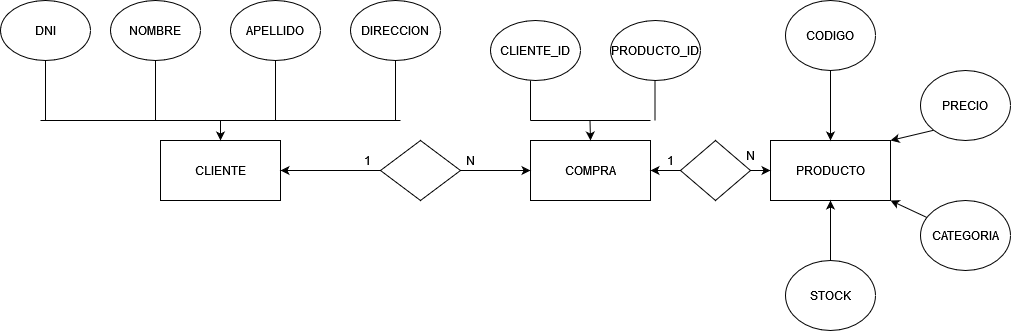

The diagram above was exported from draw.io. Its source (the exported page's mxGraphModel, read from the mxfile embedded in the PNG):
<mxGraphModel dx="880" dy="470" grid="1" gridSize="10" guides="1" tooltips="1" connect="1" arrows="1" fold="1" page="1" pageScale="1" pageWidth="690" pageHeight="980" math="0" shadow="0">
  <root>
    <mxCell id="0" />
    <mxCell id="1" parent="0" />
    <mxCell id="Kfy1jK7j-dHhZL_fsEzZ-2" value="CLIENTE" style="rounded=0;whiteSpace=wrap;html=1;" vertex="1" parent="1">
      <mxGeometry x="170" y="220" width="120" height="60" as="geometry" />
    </mxCell>
    <mxCell id="Kfy1jK7j-dHhZL_fsEzZ-3" value="PRODUCTO" style="rounded=0;whiteSpace=wrap;html=1;" vertex="1" parent="1">
      <mxGeometry x="780" y="220" width="120" height="60" as="geometry" />
    </mxCell>
    <mxCell id="Kfy1jK7j-dHhZL_fsEzZ-4" value="DNI" style="ellipse;whiteSpace=wrap;html=1;" vertex="1" parent="1">
      <mxGeometry x="10" y="80" width="90" height="60" as="geometry" />
    </mxCell>
    <mxCell id="Kfy1jK7j-dHhZL_fsEzZ-7" value="NOMBRE" style="ellipse;whiteSpace=wrap;html=1;" vertex="1" parent="1">
      <mxGeometry x="120" y="80" width="90" height="60" as="geometry" />
    </mxCell>
    <mxCell id="Kfy1jK7j-dHhZL_fsEzZ-8" value="APELLIDO" style="ellipse;whiteSpace=wrap;html=1;" vertex="1" parent="1">
      <mxGeometry x="240" y="80" width="90" height="60" as="geometry" />
    </mxCell>
    <mxCell id="Kfy1jK7j-dHhZL_fsEzZ-9" value="DIRECCION" style="ellipse;whiteSpace=wrap;html=1;" vertex="1" parent="1">
      <mxGeometry x="360" y="80" width="90" height="60" as="geometry" />
    </mxCell>
    <mxCell id="Kfy1jK7j-dHhZL_fsEzZ-19" value="" style="endArrow=none;html=1;rounded=0;" edge="1" parent="1">
      <mxGeometry width="50" height="50" relative="1" as="geometry">
        <mxPoint x="50" y="200" as="sourcePoint" />
        <mxPoint x="410" y="200" as="targetPoint" />
      </mxGeometry>
    </mxCell>
    <mxCell id="Kfy1jK7j-dHhZL_fsEzZ-20" value="" style="endArrow=none;html=1;rounded=0;entryX=0.5;entryY=1;entryDx=0;entryDy=0;" edge="1" parent="1" target="Kfy1jK7j-dHhZL_fsEzZ-4">
      <mxGeometry width="50" height="50" relative="1" as="geometry">
        <mxPoint x="55" y="200" as="sourcePoint" />
        <mxPoint x="100" y="150" as="targetPoint" />
      </mxGeometry>
    </mxCell>
    <mxCell id="Kfy1jK7j-dHhZL_fsEzZ-21" value="" style="endArrow=none;html=1;rounded=0;entryX=0.5;entryY=1;entryDx=0;entryDy=0;" edge="1" parent="1" target="Kfy1jK7j-dHhZL_fsEzZ-7">
      <mxGeometry width="50" height="50" relative="1" as="geometry">
        <mxPoint x="165" y="200" as="sourcePoint" />
        <mxPoint x="160" y="150" as="targetPoint" />
      </mxGeometry>
    </mxCell>
    <mxCell id="Kfy1jK7j-dHhZL_fsEzZ-22" value="" style="endArrow=none;html=1;rounded=0;entryX=0.5;entryY=1;entryDx=0;entryDy=0;" edge="1" parent="1" target="Kfy1jK7j-dHhZL_fsEzZ-8">
      <mxGeometry width="50" height="50" relative="1" as="geometry">
        <mxPoint x="285" y="200" as="sourcePoint" />
        <mxPoint x="310" y="150" as="targetPoint" />
      </mxGeometry>
    </mxCell>
    <mxCell id="Kfy1jK7j-dHhZL_fsEzZ-23" value="" style="endArrow=none;html=1;rounded=0;entryX=0.5;entryY=1;entryDx=0;entryDy=0;" edge="1" parent="1" target="Kfy1jK7j-dHhZL_fsEzZ-9">
      <mxGeometry width="50" height="50" relative="1" as="geometry">
        <mxPoint x="405" y="200" as="sourcePoint" />
        <mxPoint x="450" y="150" as="targetPoint" />
      </mxGeometry>
    </mxCell>
    <mxCell id="Kfy1jK7j-dHhZL_fsEzZ-24" value="" style="endArrow=classic;html=1;rounded=0;" edge="1" parent="1" target="Kfy1jK7j-dHhZL_fsEzZ-2">
      <mxGeometry width="50" height="50" relative="1" as="geometry">
        <mxPoint x="230" y="200" as="sourcePoint" />
        <mxPoint x="280" y="160" as="targetPoint" />
      </mxGeometry>
    </mxCell>
    <mxCell id="Kfy1jK7j-dHhZL_fsEzZ-28" value="" style="edgeStyle=none;rounded=0;orthogonalLoop=1;jettySize=auto;html=1;" edge="1" parent="1" source="Kfy1jK7j-dHhZL_fsEzZ-27" target="Kfy1jK7j-dHhZL_fsEzZ-3">
      <mxGeometry relative="1" as="geometry" />
    </mxCell>
    <mxCell id="Kfy1jK7j-dHhZL_fsEzZ-27" value="CODIGO" style="ellipse;whiteSpace=wrap;html=1;" vertex="1" parent="1">
      <mxGeometry x="795" y="80" width="90" height="70" as="geometry" />
    </mxCell>
    <mxCell id="Kfy1jK7j-dHhZL_fsEzZ-29" value="COMPRA" style="rounded=0;whiteSpace=wrap;html=1;" vertex="1" parent="1">
      <mxGeometry x="540" y="220" width="120" height="60" as="geometry" />
    </mxCell>
    <mxCell id="Kfy1jK7j-dHhZL_fsEzZ-30" value="PRODUCTO_ID" style="ellipse;whiteSpace=wrap;html=1;" vertex="1" parent="1">
      <mxGeometry x="620" y="100" width="90" height="60" as="geometry" />
    </mxCell>
    <mxCell id="Kfy1jK7j-dHhZL_fsEzZ-31" value="CLIENTE_ID" style="ellipse;whiteSpace=wrap;html=1;" vertex="1" parent="1">
      <mxGeometry x="500" y="100" width="90" height="60" as="geometry" />
    </mxCell>
    <mxCell id="Kfy1jK7j-dHhZL_fsEzZ-32" value="" style="endArrow=none;html=1;rounded=0;" edge="1" parent="1">
      <mxGeometry width="50" height="50" relative="1" as="geometry">
        <mxPoint x="540" y="200" as="sourcePoint" />
        <mxPoint x="660" y="200" as="targetPoint" />
      </mxGeometry>
    </mxCell>
    <mxCell id="Kfy1jK7j-dHhZL_fsEzZ-35" value="" style="endArrow=none;html=1;rounded=0;" edge="1" parent="1">
      <mxGeometry width="50" height="50" relative="1" as="geometry">
        <mxPoint x="540" y="160" as="sourcePoint" />
        <mxPoint x="540" y="200" as="targetPoint" />
      </mxGeometry>
    </mxCell>
    <mxCell id="Kfy1jK7j-dHhZL_fsEzZ-37" value="" style="endArrow=none;html=1;rounded=0;" edge="1" parent="1">
      <mxGeometry width="50" height="50" relative="1" as="geometry">
        <mxPoint x="664.5" y="160" as="sourcePoint" />
        <mxPoint x="664.5" y="200" as="targetPoint" />
      </mxGeometry>
    </mxCell>
    <mxCell id="Kfy1jK7j-dHhZL_fsEzZ-38" value="" style="endArrow=classic;html=1;rounded=0;" edge="1" parent="1">
      <mxGeometry width="50" height="50" relative="1" as="geometry">
        <mxPoint x="599.5" y="200" as="sourcePoint" />
        <mxPoint x="600" y="220" as="targetPoint" />
      </mxGeometry>
    </mxCell>
    <mxCell id="Kfy1jK7j-dHhZL_fsEzZ-45" value="" style="edgeStyle=none;rounded=0;orthogonalLoop=1;jettySize=auto;html=1;" edge="1" parent="1" source="Kfy1jK7j-dHhZL_fsEzZ-39" target="Kfy1jK7j-dHhZL_fsEzZ-29">
      <mxGeometry relative="1" as="geometry" />
    </mxCell>
    <mxCell id="Kfy1jK7j-dHhZL_fsEzZ-46" value="" style="edgeStyle=none;rounded=0;orthogonalLoop=1;jettySize=auto;html=1;" edge="1" parent="1" source="Kfy1jK7j-dHhZL_fsEzZ-39" target="Kfy1jK7j-dHhZL_fsEzZ-2">
      <mxGeometry relative="1" as="geometry" />
    </mxCell>
    <mxCell id="Kfy1jK7j-dHhZL_fsEzZ-39" value="" style="rhombus;whiteSpace=wrap;html=1;" vertex="1" parent="1">
      <mxGeometry x="390" y="220" width="80" height="60" as="geometry" />
    </mxCell>
    <mxCell id="Kfy1jK7j-dHhZL_fsEzZ-43" value="" style="edgeStyle=none;rounded=0;orthogonalLoop=1;jettySize=auto;html=1;" edge="1" parent="1" source="Kfy1jK7j-dHhZL_fsEzZ-42" target="Kfy1jK7j-dHhZL_fsEzZ-3">
      <mxGeometry relative="1" as="geometry" />
    </mxCell>
    <mxCell id="Kfy1jK7j-dHhZL_fsEzZ-44" value="" style="edgeStyle=none;rounded=0;orthogonalLoop=1;jettySize=auto;html=1;" edge="1" parent="1" source="Kfy1jK7j-dHhZL_fsEzZ-42" target="Kfy1jK7j-dHhZL_fsEzZ-29">
      <mxGeometry relative="1" as="geometry" />
    </mxCell>
    <mxCell id="Kfy1jK7j-dHhZL_fsEzZ-42" value="" style="rhombus;whiteSpace=wrap;html=1;" vertex="1" parent="1">
      <mxGeometry x="690" y="220" width="70" height="60" as="geometry" />
    </mxCell>
    <mxCell id="Kfy1jK7j-dHhZL_fsEzZ-47" value="1" style="text;html=1;align=center;verticalAlign=middle;whiteSpace=wrap;rounded=0;" vertex="1" parent="1">
      <mxGeometry x="365" y="235" width="25" height="10" as="geometry" />
    </mxCell>
    <mxCell id="Kfy1jK7j-dHhZL_fsEzZ-48" value="N" style="text;html=1;align=center;verticalAlign=middle;whiteSpace=wrap;rounded=0;" vertex="1" parent="1">
      <mxGeometry x="470" y="230" width="20" height="20" as="geometry" />
    </mxCell>
    <mxCell id="Kfy1jK7j-dHhZL_fsEzZ-55" style="edgeStyle=none;rounded=0;orthogonalLoop=1;jettySize=auto;html=1;exitX=0;exitY=1;exitDx=0;exitDy=0;entryX=1;entryY=0;entryDx=0;entryDy=0;" edge="1" parent="1" source="Kfy1jK7j-dHhZL_fsEzZ-49" target="Kfy1jK7j-dHhZL_fsEzZ-3">
      <mxGeometry relative="1" as="geometry" />
    </mxCell>
    <mxCell id="Kfy1jK7j-dHhZL_fsEzZ-49" value="PRECIO" style="ellipse;whiteSpace=wrap;html=1;" vertex="1" parent="1">
      <mxGeometry x="930" y="150" width="90" height="70" as="geometry" />
    </mxCell>
    <mxCell id="Kfy1jK7j-dHhZL_fsEzZ-50" value="CATEGORIA" style="ellipse;whiteSpace=wrap;html=1;" vertex="1" parent="1">
      <mxGeometry x="930" y="280" width="90" height="70" as="geometry" />
    </mxCell>
    <mxCell id="Kfy1jK7j-dHhZL_fsEzZ-57" style="edgeStyle=none;rounded=0;orthogonalLoop=1;jettySize=auto;html=1;entryX=0.5;entryY=1;entryDx=0;entryDy=0;" edge="1" parent="1" source="Kfy1jK7j-dHhZL_fsEzZ-51" target="Kfy1jK7j-dHhZL_fsEzZ-3">
      <mxGeometry relative="1" as="geometry" />
    </mxCell>
    <mxCell id="Kfy1jK7j-dHhZL_fsEzZ-51" value="STOCK" style="ellipse;whiteSpace=wrap;html=1;" vertex="1" parent="1">
      <mxGeometry x="795" y="340" width="90" height="70" as="geometry" />
    </mxCell>
    <mxCell id="Kfy1jK7j-dHhZL_fsEzZ-54" style="edgeStyle=none;rounded=0;orthogonalLoop=1;jettySize=auto;html=1;entryX=1;entryY=1;entryDx=0;entryDy=0;" edge="1" parent="1" source="Kfy1jK7j-dHhZL_fsEzZ-50" target="Kfy1jK7j-dHhZL_fsEzZ-3">
      <mxGeometry relative="1" as="geometry" />
    </mxCell>
    <mxCell id="Kfy1jK7j-dHhZL_fsEzZ-58" value="1" style="text;html=1;align=center;verticalAlign=middle;whiteSpace=wrap;rounded=0;" vertex="1" parent="1">
      <mxGeometry x="670" y="230" width="20" height="20" as="geometry" />
    </mxCell>
    <mxCell id="Kfy1jK7j-dHhZL_fsEzZ-59" style="edgeStyle=none;rounded=0;orthogonalLoop=1;jettySize=auto;html=1;exitX=1;exitY=0.5;exitDx=0;exitDy=0;" edge="1" parent="1" source="Kfy1jK7j-dHhZL_fsEzZ-58" target="Kfy1jK7j-dHhZL_fsEzZ-58">
      <mxGeometry relative="1" as="geometry" />
    </mxCell>
    <mxCell id="Kfy1jK7j-dHhZL_fsEzZ-62" value="N" style="text;html=1;align=center;verticalAlign=middle;whiteSpace=wrap;rounded=0;" vertex="1" parent="1">
      <mxGeometry x="750" y="225" width="20" height="20" as="geometry" />
    </mxCell>
  </root>
</mxGraphModel>